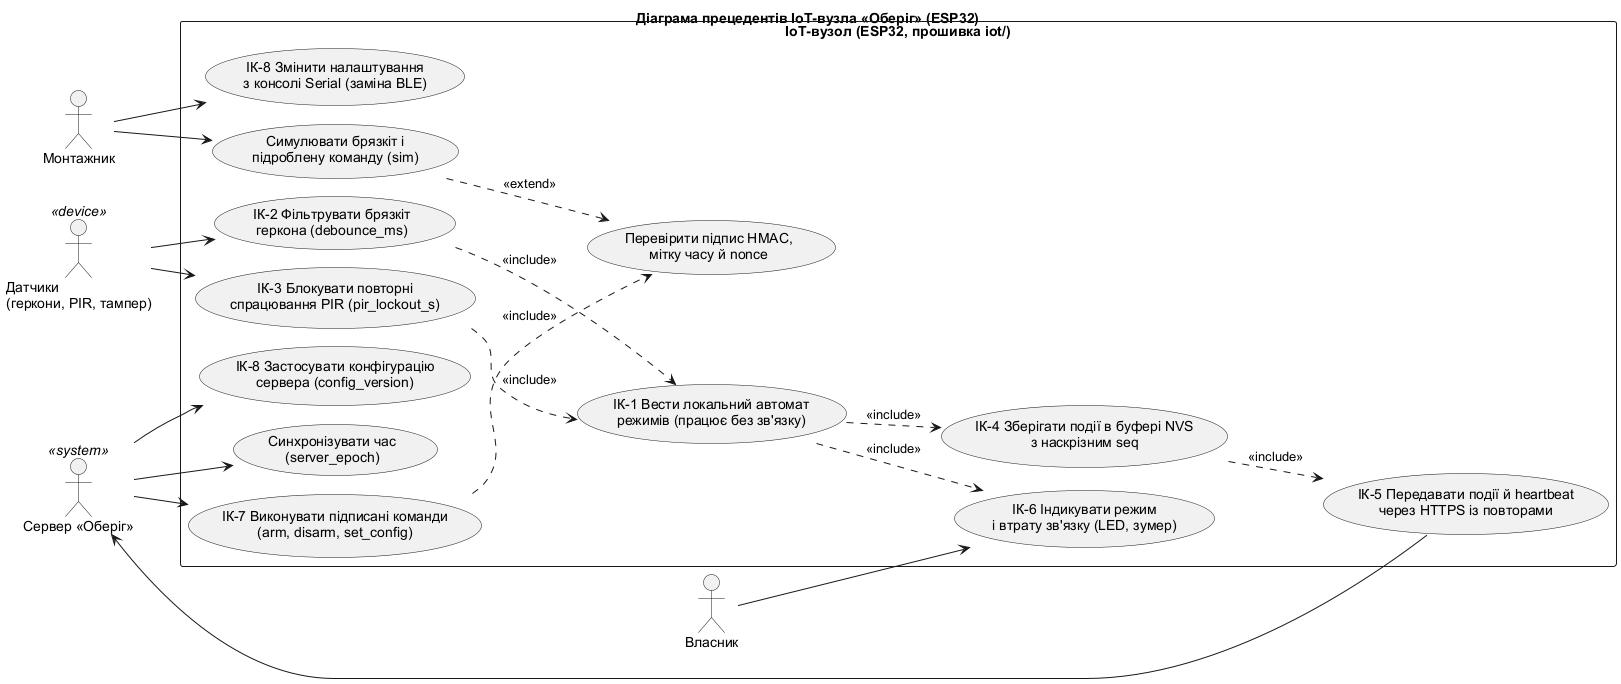

The diagram above was rendered by PlantUML. Its source (embedded in the PNG):
@startuml iot-use-case
' Діаграма прецедентів IoT-клієнта «Оберіг» (ЛБ4, ІК-1…ІК-8 Vision & Scope).
' Модулі прошивки: iot/src/*.{h,cpp}.
!pragma layout smetana
left to right direction
skinparam shadowing false
skinparam defaultFontName Arial
skinparam packageStyle rectangle
title Діаграма прецедентів IoT-вузла «Оберіг» (ESP32)

actor "Власник" as Owner
actor "Монтажник" as Installer
actor "Датчики\n(геркони, PIR, тампер)" as Sensors <<device>>
actor "Сервер «Оберіг»" as Server <<system>>

rectangle "IoT-вузол (ESP32, прошивка iot/)" {
  usecase "ІК-1 Вести локальний автомат\nрежимів (працює без зв'язку)" as UC_Mode
  usecase "ІК-2 Фільтрувати брязкіт\nгеркона (debounce_ms)" as UC_Debounce
  usecase "ІК-3 Блокувати повторні\nспрацювання PIR (pir_lockout_s)" as UC_Lockout
  usecase "ІК-4 Зберігати події в буфері NVS\nз наскрізним seq" as UC_Buffer
  usecase "ІК-5 Передавати події й heartbeat\nчерез HTTPS із повторами" as UC_Send
  usecase "ІК-6 Індикувати режим\nі втрату зв'язку (LED, зумер)" as UC_Indicate
  usecase "ІК-7 Виконувати підписані команди\n(arm, disarm, set_config)" as UC_Command
  usecase "Перевірити підпис HMAC,\nмітку часу й nonce" as UC_Verify
  usecase "ІК-8 Змінити налаштування\nз консолі Serial (заміна BLE)" as UC_Console
  usecase "ІК-8 Застосувати конфігурацію\nсервера (config_version)" as UC_Config
  usecase "Синхронізувати час\n(server_epoch)" as UC_Clock
  usecase "Симулювати брязкіт і\nпідроблену команду (sim)" as UC_Sim
}

Sensors --> UC_Debounce
Sensors --> UC_Lockout
UC_Debounce ..> UC_Mode : <<include>>
UC_Lockout ..> UC_Mode : <<include>>
UC_Mode ..> UC_Buffer : <<include>>
UC_Buffer ..> UC_Send : <<include>>
UC_Mode ..> UC_Indicate : <<include>>
UC_Send --> Server
Server --> UC_Clock
Server --> UC_Command
Server --> UC_Config
UC_Command ..> UC_Verify : <<include>>
Owner --> UC_Indicate
Installer --> UC_Console
Installer --> UC_Sim
UC_Sim ..> UC_Verify : <<extend>>

@enduml